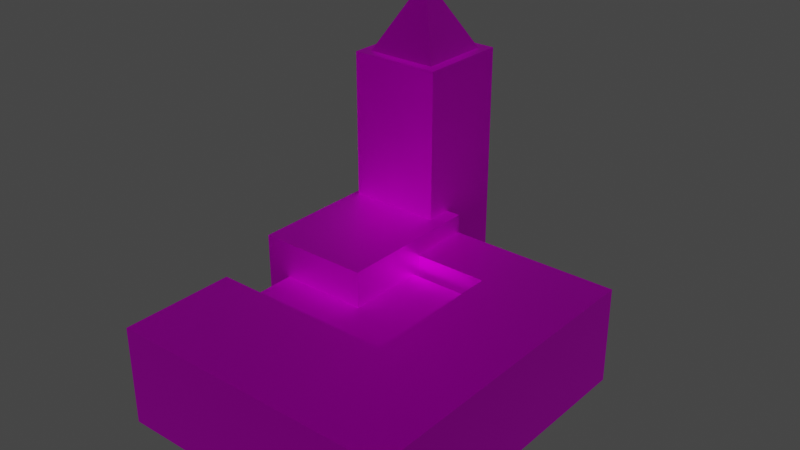 # Source: FarDungeon02_Skybox.blend  (saved by Blender 2.93.20; exported with 4.5.12 LTS)
import bpy
from mathutils import Matrix  # noqa: F401  (used for matrix-valued properties, if any)

bpy.ops.wm.read_factory_settings(use_empty=True)
scene = bpy.context.scene
scene.name = 'Scene'

# ---- collections
col_collection = bpy.data.collections.new('Collection'); scene.collection.children.link(col_collection)

# ---- images (referenced by path relative to the original .blend; pixels are not part of the script)
import os
ASSET_DIR = os.environ.get("B2B_ASSET_DIR", "")  # directory of the original .blend (textures are referenced by path, not embedded)
HERE = os.path.dirname(os.path.abspath(__file__))  # packed textures are extracted next to this script under _unpacked/

def load_image(name, relpath, width, height, colorspace="sRGB"):
    """Load a texture the original file referenced (path relative to the .blend, or extracted next to this script)."""
    p = next((c for c in (os.path.join(HERE, relpath), os.path.join(ASSET_DIR, relpath)) if relpath and os.path.exists(c)), "")
    if p:
        img = bpy.data.images.load(p, check_existing=True)
        img.name = name
    else:  # same state as the original file: an image datablock whose file is absent (Cycles renders it pink)
        img = bpy.data.images.new(name, width, height)
        img.source = "FILE"
        img.filepath = "//" + (relpath or name)
    img.colorspace_settings.name = colorspace
    return img
img_bricksnew_png = load_image('BricksNew.png', 'BricksNew.png', 1024, 1024, 'sRGB')
img_stone_png = load_image('stone.png', 'stone.png', 1024, 1024, 'sRGB')

# ---- materials (node trees are filled in below, after node groups)
mat_bricks = bpy.data.materials.new('Bricks')
mat_bricks.use_transparent_shadow = False
mat_bricks.roughness = 0.5528
mat_bricks.specular_intensity = 1.0
mat_bricks.metallic = 1.0
mat_stone_mat_inst = bpy.data.materials.new('Stone_Mat_Inst')
mat_stone_mat_inst.use_transparent_shadow = False
mat_stone_mat_inst.roughness = 0.5528
mat_stone_mat_inst.specular_intensity = 1.0
mat_stone_mat_inst.metallic = 1.0

# ---- node groups
ng_auto_smooth = bpy.data.node_groups.new('Auto Smooth', 'GeometryNodeTree')
_s = ng_auto_smooth.interface.new_socket(name='Geometry', in_out='OUTPUT', socket_type='NodeSocketGeometry')
_s = ng_auto_smooth.interface.new_socket(name='Geometry', in_out='INPUT', socket_type='NodeSocketGeometry')
_s = ng_auto_smooth.interface.new_socket(name='Angle', in_out='INPUT', socket_type='NodeSocketFloat')
_s.subtype = 'ANGLE'
_s.min_value = 0.0
_s.max_value = 3.142
ng_auto_smooth.is_modifier = True
_N = ng_auto_smooth.nodes; _L = ng_auto_smooth.links
n0 = _N.new('NodeGroupOutput'); n0.name = 'Group Output'; n0.location = (480, -100)
n1 = _N.new('NodeGroupInput'); n1.name = 'Group Input'; n1.location = (-420, -300)
n2 = _N.new('NodeGroupInput'); n2.name = 'Group Input.001'; n2.location = (-60, -100)
n3 = _N.new('GeometryNodeSetShadeSmooth'); n3.name = 'Set Shade Smooth'; n3.location = (120, -100)
n3.domain = 'EDGE'
n4 = _N.new('GeometryNodeSetShadeSmooth'); n4.name = 'Set Shade Smooth.001'; n4.location = (300, -100)
n5 = _N.new('GeometryNodeInputMeshEdgeAngle'); n5.name = 'Edge Angle'; n5.location = (-420, -220)
n6 = _N.new('GeometryNodeInputEdgeSmooth'); n6.name = 'Is Edge Smooth'; n6.location = (-60, -160)
n7 = _N.new('GeometryNodeInputShadeSmooth'); n7.name = 'Is Face Smooth'; n7.location = (-240, -340)
n8 = _N.new('FunctionNodeBooleanMath'); n8.name = 'Boolean Math'; n8.location = (-60, -220)
n9 = _N.new('FunctionNodeCompare'); n9.name = 'Compare'; n9.location = (-240, -180)
n9.operation = 'LESS_EQUAL'
_L.new(n5.outputs[0], n9.inputs[0])
_L.new(n4.outputs[0], n0.inputs[0])
_L.new(n1.outputs[1], n9.inputs[1])
_L.new(n9.outputs[0], n8.inputs[0])
_L.new(n7.outputs[0], n8.inputs[1])
_L.new(n2.outputs[0], n3.inputs[0])
_L.new(n6.outputs[0], n3.inputs[1])
_L.new(n3.outputs[0], n4.inputs[0])
_L.new(n8.outputs[0], n3.inputs[2])
n0.is_active_output = True

# ---- material node trees
mat_bricks.use_nodes = True; mat_bricks.node_tree.nodes.clear()
_N = mat_bricks.node_tree.nodes; _L = mat_bricks.node_tree.links
n0 = _N.new('ShaderNodeBsdfPrincipled'); n0.name = 'Principled BSDF'; n0.location = (10, 300)
n0.distribution = 'GGX'
n0.subsurface_method = 'BURLEY'
n0.inputs[1].default_value = 1.0
n0.inputs[2].default_value = 0.5528
n0.inputs[3].default_value = 1.45
n0.inputs[13].default_value = 1.0
n0.inputs[27].default_value = (0.0, 0.0, 0.0, 1.0)
n0.inputs[28].default_value = 1.0
n1 = _N.new('ShaderNodeOutputMaterial'); n1.name = 'Material Output'; n1.location = (300, 300)
n2 = _N.new('ShaderNodeNormalMap'); n2.name = 'Normal Map'; n2.location = (-300, -300)
n2.label = 'Normal/Map'
n3 = _N.new('ShaderNodeTexImage'); n3.name = 'Image Texture'; n3.location = (-300, 600)
n3.image = img_bricksnew_png
_L.new(n0.outputs[0], n1.inputs[0])
_L.new(n2.outputs[0], n0.inputs[5])
_L.new(n3.outputs[0], n0.inputs[0])
n1.is_active_output = True
mat_stone_mat_inst.use_nodes = True; mat_stone_mat_inst.node_tree.nodes.clear()
_N = mat_stone_mat_inst.node_tree.nodes; _L = mat_stone_mat_inst.node_tree.links
n0 = _N.new('ShaderNodeBsdfPrincipled'); n0.name = 'Principled BSDF'; n0.location = (10, 300)
n0.distribution = 'GGX'
n0.subsurface_method = 'BURLEY'
n0.inputs[1].default_value = 1.0
n0.inputs[2].default_value = 0.5528
n0.inputs[3].default_value = 1.45
n0.inputs[13].default_value = 1.0
n0.inputs[27].default_value = (0.0, 0.0, 0.0, 1.0)
n0.inputs[28].default_value = 1.0
n1 = _N.new('ShaderNodeOutputMaterial'); n1.name = 'Material Output'; n1.location = (300, 300)
n2 = _N.new('ShaderNodeNormalMap'); n2.name = 'Normal Map'; n2.location = (-300, -300)
n2.label = 'Normal/Map'
n3 = _N.new('ShaderNodeTexImage'); n3.name = 'Image Texture'; n3.location = (-300, 600)
n3.image = img_stone_png
_L.new(n0.outputs[0], n1.inputs[0])
_L.new(n2.outputs[0], n0.inputs[5])
_L.new(n3.outputs[0], n0.inputs[0])
n1.is_active_output = True

# ---- world
world_world = bpy.data.worlds.new('World'); scene.world = world_world
world_world.use_nodes = True; world_world.node_tree.nodes.clear()
_N = world_world.node_tree.nodes; _L = world_world.node_tree.links
n0 = _N.new('ShaderNodeOutputWorld'); n0.name = 'World Output'; n0.location = (300, 300)
n1 = _N.new('ShaderNodeBackground'); n1.name = 'Background'; n1.location = (10, 300)
n1.inputs[0].default_value = (0.05088, 0.05088, 0.05088, 1.0)
_L.new(n1.outputs[0], n0.inputs[0])
n0.is_active_output = True
world_world.color = (0.05088, 0.05088, 0.05088)
world_world.use_sun_shadow = False
world_world.sun_shadow_jitter_overblur = 0.0

# ---- meshes
me_fardungeon01_skybox = bpy.data.meshes.new('FarDungeon01_Skybox')
me_fardungeon01_skybox.from_pydata([(-1300.0, -3300.0, -1000.0), (-1300.0, -3300.0, 3000.0), (-1300.0, 3300.0, -1000.0), (-1300.0, 3300.0, 3000.0), (3700.0, -3300.0, -1000.0), (3700.0, -3300.0, 3000.0), (3700.0, 3300.0, -1000.0), (3700.0, 3300.0, 3000.0), (-191.3, -3300.0, -891.3), (-191.3, -3300.0, 2991.0), (3691.0, -3300.0, 2991.0), (3691.0, -3300.0, -891.3), (-200.0, -3300.0, -900.0), (-200.0, -3300.0, 3000.0), (3700.0, -3300.0, 3000.0), (3700.0, -3300.0, -900.0), (-1072.0, 6272.0, 9672.0), (-1072.0, 6272.0, -2472.0), (-1072.0, 2128.0, 9672.0), (-1072.0, 2128.0, -2472.0), (-191.3, -6000.0, -891.3), (-191.3, -6000.0, 1391.0), (6991.0, -6000.0, 1391.0), (6991.0, -6000.0, -891.3), (-191.3, 200.0, -891.3), (-191.3, 200.0, 1391.0), (6991.0, 200.0, 1391.0), (6991.0, 200.0, -891.3), (3072.0, 2128.0, -2472.0), (3072.0, 2128.0, 9672.0), (3072.0, 6272.0, -2472.0), (3072.0, 6272.0, 9672.0), (-672.0, 5872.0, 9572.0), (-672.0, 2528.0, 9572.0), (2672.0, 2528.0, 9572.0), (2672.0, 5872.0, 9572.0), (1000.0, 4200.0, 1.277e+04), (-1165.0, -1.086e+04, -2165.0), (-1165.0, -1.086e+04, 2165.0), (-1165.0, -5835.0, -2165.0), (-1165.0, -5835.0, 2165.0), (1.136e+04, -1.086e+04, -2165.0), (1.136e+04, -1.086e+04, 2165.0), (1.136e+04, -5835.0, -2165.0), (1.136e+04, -5835.0, 2165.0), (6979.0, -5835.0, -2165.0), (6979.0, -5835.0, 2165.0), (6979.0, -1.086e+04, -2165.0), (6979.0, -1.086e+04, 2165.0), (1.136e+04, 3265.0, -2165.0), (1.136e+04, 3265.0, 2165.0), (6979.0, 3265.0, -2165.0), (6979.0, 3265.0, 2165.0), (1.136e+04, 534.9, 2165.0), (1.136e+04, 534.9, -2165.0), (6979.0, 534.9, 2165.0), (6979.0, 534.9, -2165.0), (3579.0, 3265.0, -2165.0), (3579.0, 3265.0, 2165.0), (3579.0, 534.9, 2165.0), (3579.0, 534.9, -2165.0)], [(12, 8), (9, 13), (14, 10), (11, 15)], [(0, 1, 3, 2), (2, 3, 7, 6), (6, 7, 5, 4), (1, 0, 12, 13), (2, 6, 4, 0), (7, 3, 1, 5), (17, 16, 31, 30), (0, 4, 15, 12), (5, 1, 13, 14), (4, 5, 14, 15), (17, 30, 28, 19), (30, 31, 29, 28), (19, 18, 16, 17), (12, 15, 14, 13), (34, 33, 32, 35), (24, 27, 26, 25), (28, 29, 18, 19), (23, 20, 21, 22), (22, 21, 25, 26), (23, 22, 26, 27), (20, 23, 27, 24), (21, 20, 24, 25), (29, 31, 16, 18), (35, 32, 36, 34), (33, 34, 36, 32), (37, 38, 40, 39), (54, 49, 50, 53), (43, 44, 42, 41), (47, 48, 38, 37), (45, 43, 41, 47), (46, 40, 38, 48), (44, 46, 48, 42), (39, 45, 47, 37), (41, 42, 48, 47), (39, 40, 46, 45), (51, 52, 50, 49), (53, 50, 52, 55), (51, 57, 58, 52), (56, 51, 49, 54), (45, 56, 54, 43), (45, 46, 55, 56), (44, 53, 55, 46), (43, 54, 53, 44), (60, 59, 58, 57), (52, 58, 59, 55), (56, 55, 59, 60), (51, 56, 60, 57)])
me_fardungeon01_skybox.polygons.foreach_set('material_index', [0, 0, 0, 0, 0, 0, 0, 0, 0, 0, 0, 0, 0, 0, 1, 0, 0, 0, 0, 0, 0, 0, 1, 1, 1, 0, 0, 0, 0, 0, 1, 1, 0, 0, 0, 0, 1, 0, 1, 1, 0, 1, 0, 0, 1, 0, 1])
_uv = me_fardungeon01_skybox.uv_layers.new(name='UVMap')
_uv.uv.foreach_set('vector', [0.745, 0.4426, 0.745, 0.725, 1.211, 0.725, 1.211, 0.4426, 0.375, 0.25, 0.625, 0.25, 0.625, 0.5, 0.375, 0.5, 0.375, 0.5, 0.625, 0.5, 0.625, 0.75, 0.375, 0.75, nan, nan, nan, nan, nan, nan, nan, nan, 0.125, 0.5, 0.375, 0.5, 0.375, 0.75, 0.125, 0.75, 0.625, 0.5, 0.875, 0.5, 0.875, 0.75, 0.625, 0.75, 0.3294, 0.1, 0.3294, 1.1, 0.6706, 1.1, 0.6706, 0.1, 0.125, 0.75, 0.375, 0.75, 0.375, 0.75, 0.125, 0.75, 0.625, 0.75, 0.875, 0.75, 0.875, 0.75, 0.625, 0.75, nan, nan, nan, nan, nan, nan, nan, nan, 0.3294, 0.6706, 0.6706, 0.6706, 0.6706, 0.3294, 0.3294, 0.3294, 0.6706, 0.1, 0.6706, 1.1, 0.3294, 1.1, 0.3294, 0.1, 0.3294, 0.1, 0.3294, 1.1, 0.6706, 1.1, 0.6706, 0.1, 0.125, 0.75, 0.375, 0.75, nan, nan, 0.875, 0.75, 1.0, 2.98e-08, 2.98e-08, 2.98e-08, 2.98e-08, 1.0, 1.0, 1.0, 0.3756, 0.9994, 0.3756, 0.7506, 0.6244, 0.7506, 0.6244, 0.9994, 0.6706, 0.1, 0.6706, 1.1, 0.3294, 1.1, 0.3294, 0.1, 0.3756, 0.7506, 0.3756, 0.9994, 0.6244, 0.9994, 0.6244, 0.7506, 0.7091, 0.5544, 0.202, 0.5544, 0.202, 0.9921, 0.7091, 0.9921, 0.3756, 0.7506, 0.6244, 0.7506, 0.6244, 0.7506, 0.3756, 0.7506, 0.3756, 0.9994, 0.3756, 0.7506, 0.3756, 0.7506, 0.3756, 0.9994, 0.5544, 0.6115, 0.5544, 0.4503, 0.9921, 0.4503, 0.9921, 0.6115, 1.0, 0.0, 1.0, 1.0, 0.0, 1.0, 0.0, 0.0, 1.0, 1.0, 2.98e-08, 1.0, 0.5, 0.5, 1.0, 2.98e-08, 2.98e-08, 2.98e-08, 1.0, 2.98e-08, 0.5, 0.5, 2.98e-08, 1.0, 0.2109, 0.3604, 0.2109, 0.6661, 0.566, 0.6661, 0.566, 0.3604, 0.45, 0.3641, 0.75, 0.3641, 0.75, 0.8399, 0.45, 0.8399, 0.566, 0.3604, 0.566, 0.6661, 0.2109, 0.6661, 0.2109, 0.3604, 0.7082, 0.3604, 0.7082, 0.6661, 0.1333, 0.6661, 0.1333, 0.3604, 0.7082, 0.566, 1.018, 0.566, 1.018, 0.2109, 0.7082, 0.2109, 0.7125, 0.5, 0.875, 0.5, 0.875, 0.75, 0.7125, 0.75, 0.625, 0.5, 0.7125, 0.5, 0.7125, 0.75, 0.625, 0.75, 0.1333, 0.566, 0.7082, 0.566, 0.7082, 0.2109, 0.1333, 0.2109, 1.018, 0.3604, 1.018, 0.6661, 0.7082, 0.6661, 0.7082, 0.3604, 0.375, 0.25, 0.625, 0.25, 0.625, 0.4125, 0.375, 0.4125, 0.3124, 0.3641, 0.3124, 0.8399, 0.7943, 0.8399, 0.7943, 0.3641, 0.8835, 0.7042, 0.8835, 1.004, 0.4016, 1.004, 0.4016, 0.7042, 0.3124, 0.3641, -0.06121, 0.3641, -0.06121, 0.8399, 0.3124, 0.8399, 0.3124, 0.45, 0.3124, 0.75, 0.7943, 0.75, 0.7943, 0.45, 0.3124, -0.25, 0.3124, 0.45, 0.7943, 0.45, 0.7943, -0.25, 0.375, 0.4125, 0.7125, 0.5, 0.6513, 0.4388, 0.375, 0.4125, 0.8835, 0.004167, 0.8835, 0.7042, 0.4016, 0.7042, 0.4016, 0.004167, -0.25, 0.3641, 0.45, 0.3641, 0.45, 0.8399, -0.25, 0.8399, 0.375, 0.4125, 0.6513, 0.4388, 0.625, 0.4125, 0.375, 0.4125, 0.4016, 1.004, 0.02801, 1.004, 0.02801, 0.7042, 0.4016, 0.7042, 0.375, 0.4125, 0.6513, 0.4388, 0.6513, 0.4388, 0.375, 0.4125, 0.3124, 0.75, 0.3124, 0.45, -0.06121, 0.45, -0.06121, 0.75])
me_fardungeon01_skybox.materials.append(mat_bricks)
me_fardungeon01_skybox.materials.append(mat_stone_mat_inst)
me_fardungeon01_skybox.use_remesh_fix_poles = True
me_fardungeon01_skybox.use_remesh_preserve_attributes = False
me_fardungeon01_skybox.update()

# ---- objects
ob_fardungeon02_skybox = bpy.data.objects.new('FarDungeon02_Skybox', me_fardungeon01_skybox)

# ---- transforms, parenting, visibility, modifiers, constraints
ob_fardungeon02_skybox.location = (-10.0, -8.0, 0.0)
ob_fardungeon02_skybox.scale = (0.01, 0.01, 0.01)
ob_fardungeon02_skybox.color = (0.8, 0.8, 0.8, 1.0)
_m = ob_fardungeon02_skybox.modifiers.new('Auto Smooth', 'NODES')
_m.node_group = ng_auto_smooth
_gi = [s.identifier for s in ng_auto_smooth.interface.items_tree if s.item_type == 'SOCKET' and s.in_out == 'INPUT']
_m[_gi[1]] = 0.5236  # Angle

# ---- collection membership
col_collection.objects.link(ob_fardungeon02_skybox)

# ---- scene / render settings (as saved in the file)
scene.frame_start = 1; scene.frame_end = 250; scene.frame_set(1)
scene.render.engine = 'BLENDER_EEVEE_NEXT'
scene.render.fps = 25
scene.cycles.use_denoising = False
scene.cycles.samples = 128
scene.cycles.sampling_pattern = 'TABULATED_SOBOL'
scene.cycles.use_adaptive_sampling = False
scene.cycles.use_light_tree = False
scene.view_settings.view_transform = 'Filmic'
bpy.context.view_layer.update()

# ---- added for rendering (the .blend has no active camera and no usable light): camera, sun
cam_auto = bpy.data.cameras.new('AutoCamera')
cam_auto.lens = 50.0
cam_auto.sensor_width = 36.0
cam_auto.clip_end = 4254.5
ob_auto_camera = bpy.data.objects.new('AutoCamera', cam_auto)
scene.collection.objects.link(ob_auto_camera)
ob_auto_camera.location = (282.747, -321.87, 245.444)
ob_auto_camera.rotation_euler = (1.09748, -7.21219e-08, 0.694738)
scene.camera = ob_auto_camera
light_auto_sun = bpy.data.lights.new('AutoSun', 'SUN')
light_auto_sun.energy = 3.0
light_auto_sun.angle = 0.0523599
ob_auto_sun = bpy.data.objects.new('AutoSun', light_auto_sun)
scene.collection.objects.link(ob_auto_sun)
ob_auto_sun.rotation_euler = (0.872665, 0.174533, 0.523599)
bpy.context.view_layer.update()
